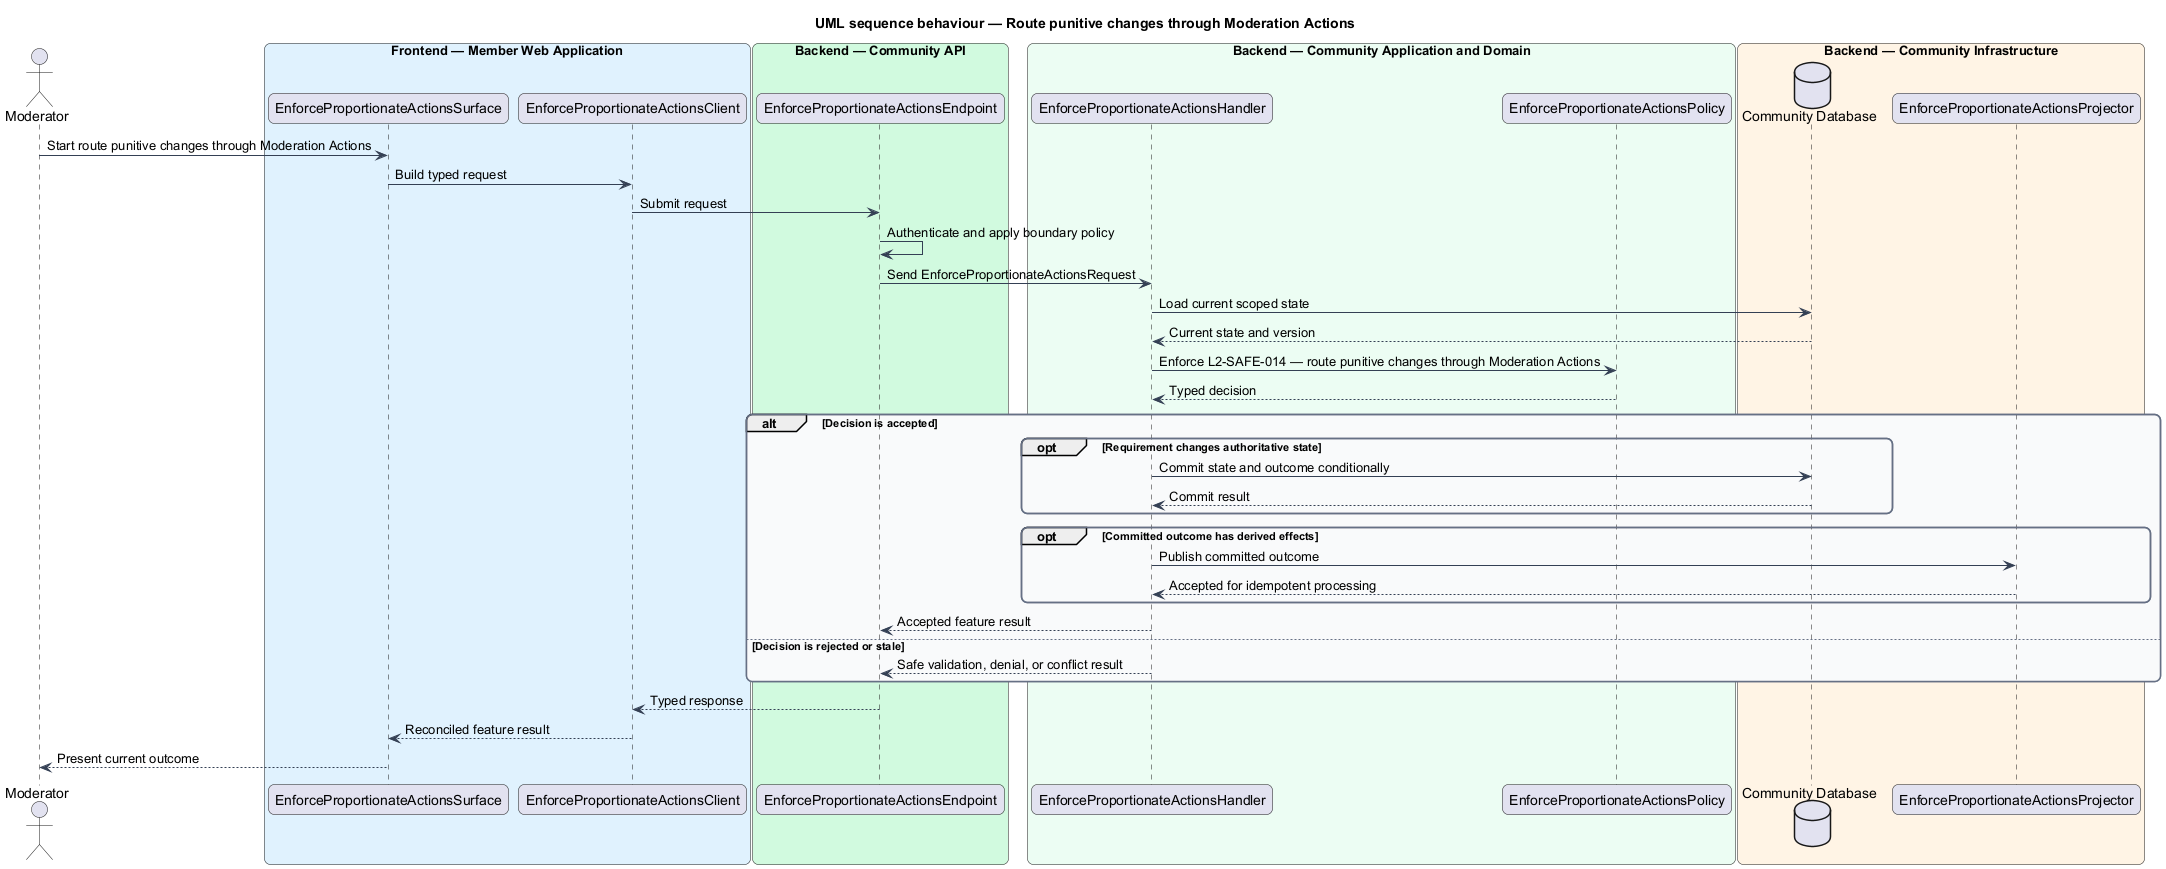

The diagram above was rendered by PlantUML. Its source (embedded in the PNG):
@startuml
title UML sequence behaviour — Route punitive changes through Moderation Actions
skinparam backgroundColor #FFFFFF
skinparam shadowing false
skinparam roundcorner 12
skinparam defaultFontName Arial
skinparam ArrowColor #344054
skinparam rectangle {
  BorderColor #344054
  FontColor #101828
}
skinparam package {
  BorderColor #667085
  FontColor #101828
  BackgroundColor #F9FAFB
}
actor "Moderator" as actor
box "Frontend — Member Web Application" #E0F2FE
  participant "EnforceProportionateActionsSurface" as surface
  participant "EnforceProportionateActionsClient" as client
end box
box "Backend — Community API" #D1FADF
  participant "EnforceProportionateActionsEndpoint" as endpoint
end box
box "Backend — Community Application and Domain" #ECFDF3
  participant "EnforceProportionateActionsHandler" as handler
  participant "EnforceProportionateActionsPolicy" as policy
end box
box "Backend — Community Infrastructure" #FFF4E5
  database "Community Database" as store
  participant "EnforceProportionateActionsProjector" as projector
end box

actor -> surface : Start route punitive changes through Moderation Actions
surface -> client : Build typed request
client -> endpoint : Submit request
endpoint -> endpoint : Authenticate and apply boundary policy
endpoint -> handler : Send EnforceProportionateActionsRequest
handler -> store : Load current scoped state
store --> handler : Current state and version
handler -> policy : Enforce L2-SAFE-014 — route punitive changes through Moderation Actions
policy --> handler : Typed decision
alt Decision is accepted
  opt Requirement changes authoritative state
    handler -> store : Commit state and outcome conditionally
    store --> handler : Commit result
  end
  opt Committed outcome has derived effects
    handler -> projector : Publish committed outcome
    projector --> handler : Accepted for idempotent processing
  end
  handler --> endpoint : Accepted feature result
else Decision is rejected or stale
  handler --> endpoint : Safe validation, denial, or conflict result
end
endpoint --> client : Typed response
client --> surface : Reconciled feature result
surface --> actor : Present current outcome
@enduml